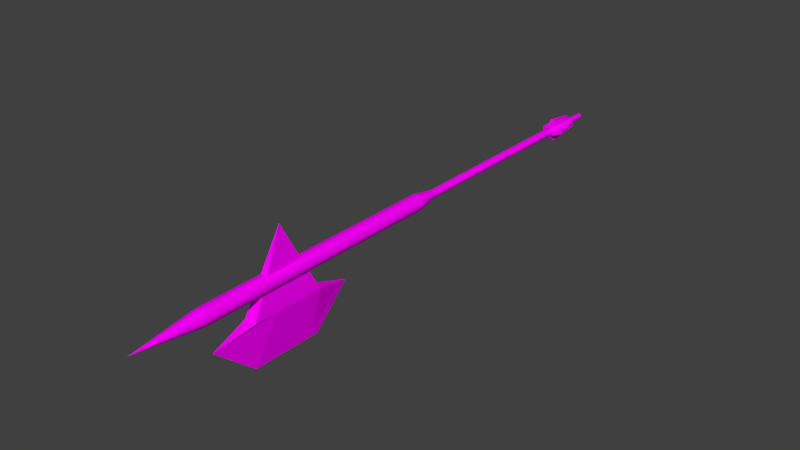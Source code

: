 # Source: axe2.blend  (saved by Blender 2.72.0; exported with 4.5.12 LTS)
import bpy
from mathutils import Matrix  # noqa: F401  (used for matrix-valued properties, if any)

bpy.ops.wm.read_factory_settings(use_empty=True)
scene = bpy.context.scene
scene.name = 'Scene'

# ---- collections
col_collection_1 = bpy.data.collections.new('Collection 1'); scene.collection.children.link(col_collection_1)

# ---- images (referenced by path relative to the original .blend; pixels are not part of the script)
import os
ASSET_DIR = os.environ.get("B2B_ASSET_DIR", "")  # directory of the original .blend (textures are referenced by path, not embedded)
HERE = os.path.dirname(os.path.abspath(__file__))  # packed textures are extracted next to this script under _unpacked/

def load_image(name, relpath, width, height, colorspace="sRGB"):
    """Load a texture the original file referenced (path relative to the .blend, or extracted next to this script)."""
    p = next((c for c in (os.path.join(HERE, relpath), os.path.join(ASSET_DIR, relpath)) if relpath and os.path.exists(c)), "")
    if p:
        img = bpy.data.images.load(p, check_existing=True)
        img.name = name
    else:  # same state as the original file: an image datablock whose file is absent (Cycles renders it pink)
        img = bpy.data.images.new(name, width, height)
        img.source = "FILE"
        img.filepath = "//" + (relpath or name)
    img.colorspace_settings.name = colorspace
    return img
img_axe2_png = load_image('axe2.png', 'axe2.png', 1024, 1024, 'sRGB')

# ---- materials (node trees are filled in below, after node groups)
mat_material = bpy.data.materials.new('Material')
mat_material.alpha_threshold = 0.0
mat_material.roughness = 0.5

# ---- material node trees
mat_material.use_nodes = True; mat_material.node_tree.nodes.clear()
_N = mat_material.node_tree.nodes; _L = mat_material.node_tree.links
n0 = _N.new('ShaderNodeOutputMaterial'); n0.name = 'Material Output'; n0.location = (300, 300)
n1 = _N.new('ShaderNodeBsdfDiffuse'); n1.name = 'Diffuse BSDF'; n1.location = (10, 300)
n2 = _N.new('ShaderNodeTexImage'); n2.name = 'Image Texture'; n2.location = (-180, 300)
n2.width = 140
n2.image = img_axe2_png
_L.new(n1.outputs[0], n0.inputs[0])
_L.new(n2.outputs[0], n1.inputs[0])
n0.is_active_output = True

# ---- world
world_world = bpy.data.worlds.new('World'); scene.world = world_world
world_world.color = (0.05088, 0.05088, 0.05088)
world_world.use_sun_shadow = False
world_world.sun_shadow_jitter_overblur = 0.0
world_world.cycles.sampling_method = 'MANUAL'
world_world.cycles.sample_map_resolution = 256

# ---- meshes
me_cylinder_009 = bpy.data.meshes.new('Cylinder.009')
me_cylinder_009.from_pydata([(-0.2511, 0.5963, -4.433), (0.2511, 0.5963, -4.433), (0.2511, 0.6575, -4.043), (-0.2511, 0.6575, -4.043), (-0.2511, 0.9707, -4.431), (0.2511, 0.9707, -4.431), (0.2511, 1.379, -4.149), (-0.2511, 1.379, -4.149), (-0.29, 0.3574, -4.205), (0.29, 0.3574, -4.205), (0.29, 0.3574, -4.155), (-0.29, 0.3574, -4.155), (-0.29, 0.9375, -4.205), (0.29, 0.9375, -4.205), (0.29, 0.9375, -4.155), (-0.29, 0.9375, -4.155), (0.3574, 0.29, -4.205), (0.3574, -0.29, -4.205), (0.3574, -0.29, -4.155), (0.3574, 0.29, -4.155), (0.9375, 0.29, -4.205), (0.9375, -0.29, -4.205), (0.9375, -0.29, -4.155), (0.9375, 0.29, -4.155), (0.5963, 0.2511, -4.433), (0.5963, -0.2511, -4.433), (0.6575, -0.2511, -4.043), (0.6575, 0.2511, -4.043), (0.9707, 0.2511, -4.431), (0.9707, -0.2511, -4.431), (1.379, -0.2511, -4.149), (1.379, 0.2511, -4.149), (0.2511, -0.5963, -4.433), (-0.2511, -0.5963, -4.433), (-0.2511, -0.6575, -4.043), (0.2511, -0.6575, -4.043), (0.2511, -0.9707, -4.431), (-0.2511, -0.9707, -4.431), (-0.2511, -1.379, -4.149), (0.2511, -1.379, -4.149), (0.29, -0.3574, -4.205), (-0.29, -0.3574, -4.205), (-0.29, -0.3574, -4.155), (0.29, -0.3574, -4.155), (0.29, -0.9375, -4.205), (-0.29, -0.9375, -4.205), (-0.29, -0.9375, -4.155), (0.29, -0.9375, -4.155), (-0.3574, -0.29, -4.205), (-0.3574, 0.29, -4.205), (-0.3574, 0.29, -4.155), (-0.3574, -0.29, -4.155), (-0.9375, -0.29, -4.205), (-0.9375, 0.29, -4.205), (-0.9375, 0.29, -4.155), (-0.9375, -0.29, -4.155), (-0.5963, -0.2511, -4.433), (-0.5963, 0.2511, -4.433), (-0.6575, 0.2511, -4.043), (-0.6575, -0.2511, -4.043), (-0.9707, -0.2511, -4.431), (-0.9707, 0.2511, -4.431), (-1.379, 0.2511, -4.149), (-1.379, -0.2511, -4.149), (-3.104e-07, 1.0, -1.74), (0.0, 1.0, 1.0), (0.1951, 0.9808, -1.74), (0.1951, 0.9808, 1.0), (0.3827, 0.9239, -1.74), (0.3827, 0.9239, 1.0), (0.5556, 0.8315, -1.74), (0.5556, 0.8315, 1.0), (0.7071, 0.7071, -1.74), (0.7071, 0.7071, 1.0), (0.8315, 0.5556, -1.74), (0.8315, 0.5556, 1.0), (0.9239, 0.3827, -1.74), (0.9239, 0.3827, 1.0), (0.9808, 0.1951, -1.74), (0.9808, 0.1951, 1.0), (1.0, 7.55e-08, -1.74), (1.0, 7.55e-08, 1.0), (0.9808, -0.1951, -1.74), (0.9808, -0.1951, 1.0), (0.9239, -0.3827, -1.74), (0.9239, -0.3827, 1.0), (0.8315, -0.5556, -1.74), (0.8315, -0.5556, 1.0), (0.7071, -0.7071, -1.74), (0.7071, -0.7071, 1.0), (0.5556, -0.8315, -1.74), (0.5556, -0.8315, 1.0), (0.3827, -0.9239, -1.74), (0.3827, -0.9239, 1.0), (0.1951, -0.9808, -1.74), (0.1951, -0.9808, 1.0), (-6.362e-07, -1.0, -1.74), (-3.258e-07, -1.0, 1.0), (-0.1951, -0.9808, -1.74), (-0.1951, -0.9808, 1.0), (-0.3827, -0.9239, -1.74), (-0.3827, -0.9239, 1.0), (-0.5556, -0.8315, -1.74), (-0.5556, -0.8315, 1.0), (-0.7071, -0.7071, -1.74), (-0.7071, -0.7071, 1.0), (-0.8315, -0.5556, -1.74), (-0.8315, -0.5556, 1.0), (-0.9239, -0.3827, -1.74), (-0.9239, -0.3827, 1.0), (-0.9808, -0.1951, -1.74), (-0.9808, -0.1951, 1.0), (-1.0, 9.656e-07, -1.74), (-1.0, 9.656e-07, 1.0), (-0.9808, 0.1951, -1.74), (-0.9808, 0.1951, 1.0), (-0.9239, 0.3827, -1.74), (-0.9239, 0.3827, 1.0), (-0.8315, 0.5556, -1.74), (-0.8315, 0.5556, 1.0), (-0.7071, 0.7071, -1.74), (-0.7071, 0.7071, 1.0), (-0.5556, 0.8315, -1.74), (-0.5556, 0.8315, 1.0), (-0.3827, 0.9239, -1.74), (-0.3827, 0.9239, 1.0), (-0.1951, 0.9808, -1.74), (-0.1951, 0.9808, 1.0), (-1.397e-06, 2.98e-07, 1.731), (-1.401e-06, 2.98e-07, 1.731), (-1.401e-06, 2.98e-07, 1.731), (-1.371e-06, 2.98e-07, 1.731), (-1.371e-06, 2.98e-07, 1.731), (-1.371e-06, 2.98e-07, 1.731), (-1.371e-06, 2.98e-07, 1.731), (-1.371e-06, 2.831e-07, 1.731), (-1.371e-06, 2.85e-07, 1.731), (-1.371e-06, 2.831e-07, 1.731), (-1.371e-06, 2.98e-07, 1.731), (-1.371e-06, 2.98e-07, 1.731), (-1.371e-06, 2.98e-07, 1.731), (-1.371e-06, 2.98e-07, 1.731), (-1.401e-06, 2.98e-07, 1.731), (-1.401e-06, 2.98e-07, 1.731), (-1.397e-06, 2.384e-07, 1.731), (-1.401e-06, 2.98e-07, 1.731), (-1.401e-06, 2.98e-07, 1.731), (-1.371e-06, 2.98e-07, 1.731), (-1.371e-06, 2.98e-07, 1.731), (-1.371e-06, 2.98e-07, 1.731), (-1.371e-06, 2.98e-07, 1.731), (-1.371e-06, 2.831e-07, 1.731), (-1.431e-06, 2.85e-07, 1.731), (-1.371e-06, 2.831e-07, 1.731), (-1.371e-06, 2.98e-07, 1.731), (-1.371e-06, 2.98e-07, 1.731), (-1.371e-06, 2.98e-07, 1.731), (-1.371e-06, 2.98e-07, 1.731), (-1.401e-06, 2.98e-07, 1.731), (-1.401e-06, 2.98e-07, 1.731), (2.059e-09, 0.5, -1.969), (0.09755, 0.4904, -1.969), (0.1913, 0.4619, -1.969), (0.2778, 0.4157, -1.969), (0.3536, 0.3536, -1.969), (0.4157, 0.2778, -1.969), (0.4619, 0.1913, -1.969), (0.4904, 0.09755, -1.969), (0.5, 1.802e-07, -1.969), (0.4904, -0.09754, -1.969), (0.4619, -0.1913, -1.969), (0.4157, -0.2778, -1.969), (0.3536, -0.3536, -1.969), (0.2778, -0.4157, -1.969), (0.1913, -0.4619, -1.969), (0.09755, -0.4904, -1.969), (-1.609e-07, -0.5, -1.969), (-0.09755, -0.4904, -1.969), (-0.1913, -0.4619, -1.969), (-0.2778, -0.4157, -1.969), (-0.3536, -0.3536, -1.969), (-0.4157, -0.2778, -1.969), (-0.4619, -0.1913, -1.969), (-0.4904, -0.09754, -1.969), (-0.5, 6.253e-07, -1.969), (-0.4904, 0.09755, -1.969), (-0.4619, 0.1913, -1.969), (-0.4157, 0.2778, -1.969), (-0.3536, 0.3536, -1.969), (-0.2778, 0.4157, -1.969), (-0.1913, 0.4619, -1.969), (-0.09754, 0.4904, -1.969), (-1.666e-05, 0.5, -4.326), (0.09753, 0.4904, -4.326), (0.1913, 0.4619, -4.326), (0.2778, 0.4157, -4.326), (0.3535, 0.3536, -4.326), (0.4157, 0.2778, -4.326), (0.4619, 0.1913, -4.326), (0.4904, 0.09755, -4.326), (0.5, 1.802e-07, -4.326), (0.4904, -0.09754, -4.326), (0.4619, -0.1913, -4.326), (0.4157, -0.2778, -4.326), (0.3535, -0.3536, -4.326), (0.2778, -0.4157, -4.326), (0.1913, -0.4619, -4.326), (0.09753, -0.4904, -4.326), (-1.683e-05, -0.5, -4.326), (-0.09756, -0.4904, -4.326), (-0.1914, -0.4619, -4.326), (-0.2778, -0.4157, -4.326), (-0.3536, -0.3536, -4.326), (-0.4158, -0.2778, -4.326), (-0.462, -0.1913, -4.326), (-0.4904, -0.09754, -4.326), (-0.5, 6.253e-07, -4.326), (-0.4904, 0.09755, -4.326), (-0.462, 0.1913, -4.326), (-0.4158, 0.2778, -4.326), (-0.3536, 0.3536, -4.326), (-0.2778, 0.4157, -4.326), (-0.1914, 0.4619, -4.326), (-0.09756, 0.4904, -4.326), (-2.282e-05, 0.3, -4.707), (0.0585, 0.2942, -4.707), (0.1148, 0.2772, -4.707), (0.1666, 0.2494, -4.707), (0.2121, 0.2121, -4.707), (0.2494, 0.1667, -4.707), (0.2771, 0.1148, -4.707), (0.2942, 0.05853, -4.707), (0.3, 2.309e-07, -4.707), (0.2942, -0.05853, -4.707), (0.2771, -0.1148, -4.707), (0.2494, -0.1667, -4.707), (0.2121, -0.2121, -4.707), (0.1666, -0.2494, -4.707), (0.1148, -0.2772, -4.707), (0.0585, -0.2942, -4.707), (-2.292e-05, -0.3, -4.707), (-0.05855, -0.2942, -4.707), (-0.1148, -0.2772, -4.707), (-0.1667, -0.2494, -4.707), (-0.2122, -0.2121, -4.707), (-0.2495, -0.1667, -4.707), (-0.2772, -0.1148, -4.707), (-0.2943, -0.05853, -4.707), (-0.3, 4.979e-07, -4.707), (-0.2943, 0.05853, -4.707), (-0.2772, 0.1148, -4.707), (-0.2495, 0.1667, -4.707), (-0.2122, 0.2121, -4.707), (-0.1667, 0.2494, -4.707), (-0.1148, 0.2772, -4.707), (-0.05855, 0.2942, -4.707), (3.384, -0.7833, -0.2975), (3.384, 0.7833, -0.2975), (3.384, 0.7833, 0.4845), (3.384, -0.7833, 0.4845), (-5.713, 9.346e-07, 0.0935), (-5.713, 8.88e-07, 0.0935), (-5.713, 9.105e-07, 0.0935), (-5.713, 9.105e-07, 0.0935), (4.624, -1.072e-06, -0.7023), (4.624, -1.072e-06, -0.7023), (4.569, -1.068e-06, 0.9176), (4.569, -1.068e-06, 0.9176), (-5.713, 8.955e-07, 0.0935), (-5.713, 9.03e-07, 0.0935), (3.384, 0.7833, 0.2238), (3.384, 0.7833, -0.03683), (-5.713, 9.497e-07, 0.0935), (-5.713, 8.955e-07, 0.0935), (3.384, -0.7833, -0.03683), (3.384, -0.7833, 0.2238), (9.169, -1.415e-06, 0.4545), (9.169, -1.415e-06, -0.3099), (9.169, -1.415e-06, -0.3099), (9.169, -1.415e-06, 0.4545), (4.338, -0.1524, 0.8333), (4.382, -0.1524, -0.6235), (4.338, 0.1524, 0.8333), (4.382, 0.1524, -0.6235), (8.043, -0.1524, 0.4096), (8.043, -0.1524, -0.2567), (8.043, 0.1524, -0.2567), (8.043, 0.1524, 0.4096)], [], [(4, 5, 1, 0), (5, 6, 2, 1), (6, 7, 3, 2), (7, 4, 0, 3), (0, 1, 2, 3), (7, 6, 5, 4), (12, 13, 9, 8), (13, 14, 10, 9), (14, 15, 11, 10), (15, 12, 8, 11), (8, 9, 10, 11), (15, 14, 13, 12), (20, 21, 17, 16), (21, 22, 18, 17), (22, 23, 19, 18), (23, 20, 16, 19), (16, 17, 18, 19), (23, 22, 21, 20), (28, 29, 25, 24), (29, 30, 26, 25), (30, 31, 27, 26), (31, 28, 24, 27), (24, 25, 26, 27), (31, 30, 29, 28), (36, 37, 33, 32), (37, 38, 34, 33), (38, 39, 35, 34), (39, 36, 32, 35), (32, 33, 34, 35), (39, 38, 37, 36), (44, 45, 41, 40), (45, 46, 42, 41), (46, 47, 43, 42), (47, 44, 40, 43), (40, 41, 42, 43), (47, 46, 45, 44), (52, 53, 49, 48), (53, 54, 50, 49), (54, 55, 51, 50), (55, 52, 48, 51), (48, 49, 50, 51), (55, 54, 53, 52), (60, 61, 57, 56), (61, 62, 58, 57), (62, 63, 59, 58), (63, 60, 56, 59), (56, 57, 58, 59), (63, 62, 61, 60), (64, 65, 67, 66), (66, 67, 69, 68), (68, 69, 71, 70), (70, 71, 73, 72), (72, 73, 75, 74), (74, 75, 77, 76), (76, 77, 79, 78), (78, 79, 81, 80), (80, 81, 83, 82), (82, 83, 85, 84), (84, 85, 87, 86), (86, 87, 89, 88), (88, 89, 91, 90), (90, 91, 93, 92), (92, 93, 95, 94), (94, 95, 97, 96), (96, 97, 99, 98), (98, 99, 101, 100), (100, 101, 103, 102), (102, 103, 105, 104), (104, 105, 107, 106), (106, 107, 109, 108), (108, 109, 111, 110), (110, 111, 113, 112), (112, 113, 115, 114), (114, 115, 117, 116), (116, 117, 119, 118), (118, 119, 121, 120), (120, 121, 123, 122), (122, 123, 125, 124), (121, 119, 155, 156), (126, 127, 65, 64), (124, 125, 127, 126), (106, 108, 182, 181), (129, 128, 159, 158, 157, 156, 155, 154, 153, 152, 151, 150, 149, 148, 147, 146, 145, 144, 143, 142, 141, 140, 139, 138, 137, 136, 135, 134, 133, 132, 131, 130), (99, 97, 144, 145), (77, 75, 133, 134), (127, 125, 158, 159), (105, 103, 147, 148), (83, 81, 136, 137), (111, 109, 150, 151), (89, 87, 139, 140), (117, 115, 153, 154), (73, 71, 131, 132), (95, 93, 142, 143), (123, 121, 156, 157), (101, 99, 145, 146), (79, 77, 134, 135), (65, 127, 159, 128), (107, 105, 148, 149), (85, 83, 137, 138), (113, 111, 151, 152), (69, 67, 129, 130), (91, 89, 140, 141), (119, 117, 154, 155), (75, 73, 132, 133), (97, 95, 143, 144), (125, 123, 157, 158), (103, 101, 146, 147), (67, 65, 128, 129), (81, 79, 135, 136), (109, 107, 149, 150), (87, 85, 138, 139), (115, 113, 152, 153), (71, 69, 130, 131), (93, 91, 141, 142), (185, 186, 218, 217), (84, 86, 171, 170), (112, 114, 185, 184), (68, 70, 163, 162), (90, 92, 174, 173), (118, 120, 188, 187), (96, 98, 177, 176), (74, 76, 166, 165), (124, 126, 191, 190), (102, 104, 180, 179), (80, 82, 169, 168), (108, 110, 183, 182), (86, 88, 172, 171), (114, 116, 186, 185), (70, 72, 164, 163), (92, 94, 175, 174), (120, 122, 189, 188), (98, 100, 178, 177), (76, 78, 167, 166), (126, 64, 160, 191), (104, 106, 181, 180), (82, 84, 170, 169), (110, 112, 184, 183), (66, 68, 162, 161), (88, 90, 173, 172), (116, 118, 187, 186), (72, 74, 165, 164), (94, 96, 176, 175), (122, 124, 190, 189), (100, 102, 179, 178), (64, 66, 161, 160), (78, 80, 168, 167), (222, 223, 255, 254), (163, 164, 196, 195), (174, 175, 207, 206), (183, 184, 216, 215), (161, 162, 194, 193), (172, 173, 205, 204), (181, 182, 214, 213), (170, 171, 203, 202), (190, 191, 223, 222), (179, 180, 212, 211), (168, 169, 201, 200), (188, 189, 221, 220), (177, 178, 210, 209), (166, 167, 199, 198), (186, 187, 219, 218), (164, 165, 197, 196), (175, 176, 208, 207), (184, 185, 217, 216), (162, 163, 195, 194), (173, 174, 206, 205), (182, 183, 215, 214), (160, 161, 193, 192), (171, 172, 204, 203), (191, 160, 192, 223), (180, 181, 213, 212), (169, 170, 202, 201), (189, 190, 222, 221), (178, 179, 211, 210), (167, 168, 200, 199), (187, 188, 220, 219), (176, 177, 209, 208), (165, 166, 198, 197), (224, 225, 226, 227, 228, 229, 230, 231, 232, 233, 234, 235, 236, 237, 238, 239, 240, 241, 242, 243, 244, 245, 246, 247, 248, 249, 250, 251, 252, 253, 254, 255), (211, 212, 244, 243), (200, 201, 233, 232), (220, 221, 253, 252), (209, 210, 242, 241), (198, 199, 231, 230), (218, 219, 251, 250), (196, 197, 229, 228), (207, 208, 240, 239), (216, 217, 249, 248), (194, 195, 227, 226), (205, 206, 238, 237), (214, 215, 247, 246), (192, 193, 225, 224), (203, 204, 236, 235), (223, 192, 224, 255), (212, 213, 245, 244), (201, 202, 234, 233), (221, 222, 254, 253), (210, 211, 243, 242), (199, 200, 232, 231), (219, 220, 252, 251), (208, 209, 241, 240), (197, 198, 230, 229), (217, 218, 250, 249), (195, 196, 228, 227), (206, 207, 239, 238), (215, 216, 248, 247), (193, 194, 226, 225), (204, 205, 237, 236), (213, 214, 246, 245), (202, 203, 235, 234), (260, 261, 257, 256), (269, 262, 258, 270), (262, 263, 259, 258), (273, 260, 256, 274), (285, 281, 264, 278), (279, 276, 266, 267), (282, 280, 267, 266), (287, 282, 266, 276), (281, 283, 265, 264), (261, 268, 271, 257), (268, 269, 270, 271), (263, 272, 275, 259), (272, 273, 274, 275), (280, 284, 279, 267), (284, 285, 278, 279), (264, 265, 277, 278), (278, 277, 276, 279), (283, 286, 277, 265), (286, 287, 276, 277), (260, 273, 272, 263, 262, 269, 268, 261), (274, 256, 281, 285), (258, 259, 280, 282), (270, 258, 282, 287), (256, 257, 283, 281), (259, 275, 284, 280), (275, 274, 285, 284), (257, 271, 286, 283), (271, 270, 287, 286)])
_uv = me_cylinder_009.uv_layers.new(name='UVMap')
_uv.uv.foreach_set('vector', [0.3503, 0.01139, 0.973, 0.01139, 0.973, 0.4794, 0.3503, 0.4794, 0.3503, 0.01139, 0.973, 0.01139, 0.973, 0.4794, 0.3503, 0.4794, 0.3503, 0.01139, 0.973, 0.01139, 0.973, 0.4794, 0.3503, 0.4794, 0.3503, 0.01139, 0.973, 0.01139, 0.973, 0.4794, 0.3503, 0.4794, 0.3503, 0.01139, 0.973, 0.01139, 0.973, 0.4794, 0.3503, 0.4794, 0.3503, 0.01139, 0.973, 0.01139, 0.973, 0.4794, 0.3503, 0.4794, 0.3503, 0.01139, 0.973, 0.01139, 0.973, 0.4794, 0.3503, 0.4794, 0.3503, 0.01139, 0.973, 0.01139, 0.973, 0.4794, 0.3503, 0.4794, 0.3503, 0.01139, 0.973, 0.01139, 0.973, 0.4794, 0.3503, 0.4794, 0.3503, 0.01139, 0.973, 0.01139, 0.973, 0.4794, 0.3503, 0.4794, 0.3503, 0.01139, 0.973, 0.01139, 0.973, 0.4794, 0.3503, 0.4794, 0.3503, 0.01139, 0.973, 0.01139, 0.973, 0.4794, 0.3503, 0.4794, 0.3503, 0.01139, 0.973, 0.01139, 0.973, 0.4794, 0.3503, 0.4794, 0.3503, 0.01139, 0.973, 0.01139, 0.973, 0.4794, 0.3503, 0.4794, 0.3503, 0.01139, 0.973, 0.01139, 0.973, 0.4794, 0.3503, 0.4794, 0.3503, 0.01139, 0.973, 0.01139, 0.973, 0.4794, 0.3503, 0.4794, 0.3503, 0.01139, 0.973, 0.01139, 0.973, 0.4794, 0.3503, 0.4794, 0.3503, 0.01139, 0.973, 0.01139, 0.973, 0.4794, 0.3503, 0.4794, 0.3503, 0.01139, 0.973, 0.01139, 0.973, 0.4794, 0.3503, 0.4794, 0.3503, 0.01139, 0.973, 0.01139, 0.973, 0.4794, 0.3503, 0.4794, 0.3503, 0.01139, 0.973, 0.01139, 0.973, 0.4794, 0.3503, 0.4794, 0.3503, 0.01139, 0.973, 0.01139, 0.973, 0.4794, 0.3503, 0.4794, 0.3503, 0.01139, 0.973, 0.01139, 0.973, 0.4794, 0.3503, 0.4794, 0.3503, 0.01139, 0.973, 0.01139, 0.973, 0.4794, 0.3503, 0.4794, 0.3503, 0.01139, 0.973, 0.01139, 0.973, 0.4794, 0.3503, 0.4794, 0.3503, 0.01139, 0.973, 0.01139, 0.973, 0.4794, 0.3503, 0.4794, 0.3503, 0.01139, 0.973, 0.01139, 0.973, 0.4794, 0.3503, 0.4794, 0.3503, 0.01139, 0.973, 0.01139, 0.973, 0.4794, 0.3503, 0.4794, 0.3503, 0.01139, 0.973, 0.01139, 0.973, 0.4794, 0.3503, 0.4794, 0.3503, 0.01139, 0.973, 0.01139, 0.973, 0.4794, 0.3503, 0.4794, 0.3503, 0.01139, 0.973, 0.01139, 0.973, 0.4794, 0.3503, 0.4794, 0.3503, 0.01139, 0.973, 0.01139, 0.973, 0.4794, 0.3503, 0.4794, 0.3503, 0.01139, 0.973, 0.01139, 0.973, 0.4794, 0.3503, 0.4794, 0.3503, 0.01139, 0.973, 0.01139, 0.973, 0.4794, 0.3503, 0.4794, 0.3503, 0.01139, 0.973, 0.01139, 0.973, 0.4794, 0.3503, 0.4794, 0.3503, 0.01139, 0.973, 0.01139, 0.973, 0.4794, 0.3503, 0.4794, 0.3503, 0.01139, 0.973, 0.01139, 0.973, 0.4794, 0.3503, 0.4794, 0.3503, 0.01139, 0.973, 0.01139, 0.973, 0.4794, 0.3503, 0.4794, 0.3503, 0.01139, 0.973, 0.01139, 0.973, 0.4794, 0.3503, 0.4794, 0.3503, 0.01139, 0.973, 0.01139, 0.973, 0.4794, 0.3503, 0.4794, 0.3503, 0.01139, 0.973, 0.01139, 0.973, 0.4794, 0.3503, 0.4794, 0.3503, 0.01139, 0.973, 0.01139, 0.973, 0.4794, 0.3503, 0.4794, 0.3503, 0.01139, 0.973, 0.01139, 0.973, 0.4794, 0.3503, 0.4794, 0.3503, 0.01139, 0.973, 0.01139, 0.973, 0.4794, 0.3503, 0.4794, 0.3503, 0.01139, 0.973, 0.01139, 0.973, 0.4794, 0.3503, 0.4794, 0.3503, 0.01139, 0.973, 0.01139, 0.973, 0.4794, 0.3503, 0.4794, 0.3503, 0.01139, 0.973, 0.01139, 0.973, 0.4794, 0.3503, 0.4794, 0.3503, 0.01139, 0.973, 0.01139, 0.973, 0.4794, 0.3503, 0.4794, 0.3503, 0.01139, 0.973, 0.01139, 0.973, 0.4794, 0.3503, 0.4794, 0.3503, 0.01139, 0.973, 0.01139, 0.973, 0.4794, 0.3503, 0.4794, 0.3503, 0.01139, 0.973, 0.01139, 0.973, 0.4794, 0.3503, 0.4794, 0.3503, 0.01139, 0.973, 0.01139, 0.973, 0.4794, 0.3503, 0.4794, 0.3503, 0.01139, 0.973, 0.01139, 0.973, 0.4794, 0.3503, 0.4794, 0.3503, 0.01139, 0.973, 0.01139, 0.973, 0.4794, 0.3503, 0.4794, 0.3503, 0.01139, 0.973, 0.01139, 0.973, 0.4794, 0.3503, 0.4794, 0.3503, 0.01139, 0.973, 0.01139, 0.973, 0.4794, 0.3503, 0.4794, 0.3503, 0.01139, 0.973, 0.01139, 0.973, 0.4794, 0.3503, 0.4794, 0.3503, 0.01139, 0.973, 0.01139, 0.973, 0.4794, 0.3503, 0.4794, 0.3503, 0.01139, 0.973, 0.01139, 0.973, 0.4794, 0.3503, 0.4794, 0.3503, 0.01139, 0.973, 0.01139, 0.973, 0.4794, 0.3503, 0.4794, 0.3503, 0.01139, 0.973, 0.01139, 0.973, 0.4794, 0.3503, 0.4794, 0.3503, 0.01139, 0.973, 0.01139, 0.973, 0.4794, 0.3503, 0.4794, 0.3503, 0.01139, 0.973, 0.01139, 0.973, 0.4794, 0.3503, 0.4794, 0.3503, 0.01139, 0.973, 0.01139, 0.973, 0.4794, 0.3503, 0.4794, 0.3503, 0.01139, 0.973, 0.01139, 0.973, 0.4794, 0.3503, 0.4794, 0.3503, 0.01139, 0.973, 0.01139, 0.973, 0.4794, 0.3503, 0.4794, 0.3503, 0.01139, 0.973, 0.01139, 0.973, 0.4794, 0.3503, 0.4794, 0.3503, 0.01139, 0.973, 0.01139, 0.973, 0.4794, 0.3503, 0.4794, 0.3503, 0.01139, 0.973, 0.01139, 0.973, 0.4794, 0.3503, 0.4794, 0.3503, 0.01139, 0.973, 0.01139, 0.973, 0.4794, 0.3503, 0.4794, 0.3503, 0.01139, 0.973, 0.01139, 0.973, 0.4794, 0.3503, 0.4794, 0.3503, 0.01139, 0.973, 0.01139, 0.973, 0.4794, 0.3503, 0.4794, 0.3503, 0.01139, 0.973, 0.01139, 0.973, 0.4794, 0.3503, 0.4794, 0.3503, 0.01139, 0.973, 0.01139, 0.973, 0.4794, 0.3503, 0.4794, 0.3503, 0.01139, 0.973, 0.01139, 0.973, 0.4794, 0.3503, 0.4794, 0.3503, 0.01139, 0.973, 0.01139, 0.973, 0.4794, 0.3503, 0.4794, 0.3503, 0.01139, 0.973, 0.01139, 0.973, 0.4794, 0.3503, 0.4794, 0.3503, 0.01139, 0.973, 0.01139, 0.973, 0.4794, 0.3503, 0.4794, 0.3503, 0.01139, 0.973, 0.01139, 0.973, 0.4794, 0.3503, 0.4794, 0.3503, 0.01139, 0.973, 0.01139, 0.973, 0.4794, 0.3503, 0.4794, 0.3503, 0.01139, 0.973, 0.01139, 0.973, 0.4794, 0.3503, 0.4794, 0.3503, 0.01139, 0.973, 0.01139, 0.973, 0.4794, 0.3503, 0.4794, 0.6616, 0.4794, 0.7224, 0.4749, 0.7808, 0.4616, 0.8346, 0.44, 0.8818, 0.4109, 0.9205, 0.3754, 0.9493, 0.3349, 0.967, 0.2911, 0.973, 0.2454, 0.967, 0.1997, 0.9493, 0.1558, 0.9205, 0.1154, 0.8818, 0.07993, 0.8346, 0.05083, 0.7808, 0.02921, 0.7224, 0.01589, 0.6616, 0.01139, 0.6009, 0.01589, 0.5425, 0.02921, 0.4887, 0.05083, 0.4415, 0.07993, 0.4028, 0.1154, 0.374, 0.1558, 0.3563, 0.1997, 0.3503, 0.2454, 0.3563, 0.2911, 0.374, 0.3349, 0.4028, 0.3754, 0.4415, 0.4109, 0.4887, 0.44, 0.5425, 0.4616, 0.6009, 0.4749, 0.3503, 0.01139, 0.973, 0.01139, 0.973, 0.4794, 0.3503, 0.4794, 0.3503, 0.01139, 0.973, 0.01139, 0.973, 0.4794, 0.3503, 0.4794, 0.3503, 0.01139, 0.973, 0.01139, 0.973, 0.4794, 0.3503, 0.4794, 0.3503, 0.01139, 0.973, 0.01139, 0.973, 0.4794, 0.3503, 0.4794, 0.3503, 0.01139, 0.973, 0.01139, 0.973, 0.4794, 0.3503, 0.4794, 0.3503, 0.01139, 0.973, 0.01139, 0.973, 0.4794, 0.3503, 0.4794, 0.3503, 0.01139, 0.973, 0.01139, 0.973, 0.4794, 0.3503, 0.4794, 0.3503, 0.01139, 0.973, 0.01139, 0.973, 0.4794, 0.3503, 0.4794, 0.3503, 0.01139, 0.973, 0.01139, 0.973, 0.4794, 0.3503, 0.4794, 0.3503, 0.01139, 0.973, 0.01139, 0.973, 0.4794, 0.3503, 0.4794, 0.3503, 0.01139, 0.973, 0.01139, 0.973, 0.4794, 0.3503, 0.4794, 0.3503, 0.01139, 0.973, 0.01139, 0.973, 0.4794, 0.3503, 0.4794, 0.3503, 0.01139, 0.973, 0.01139, 0.973, 0.4794, 0.3503, 0.4794, 0.3503, 0.01139, 0.973, 0.01139, 0.973, 0.4794, 0.3503, 0.4794, 0.3503, 0.01139, 0.973, 0.01139, 0.973, 0.4794, 0.3503, 0.4794, 0.3503, 0.01139, 0.973, 0.01139, 0.973, 0.4794, 0.3503, 0.4794, 0.3503, 0.01139, 0.973, 0.01139, 0.973, 0.4794, 0.3503, 0.4794, 0.3503, 0.01139, 0.973, 0.01139, 0.973, 0.4794, 0.3503, 0.4794, 0.3503, 0.01139, 0.973, 0.01139, 0.973, 0.4794, 0.3503, 0.4794, 0.3503, 0.01139, 0.973, 0.01139, 0.973, 0.4794, 0.3503, 0.4794, 0.3503, 0.01139, 0.973, 0.01139, 0.973, 0.4794, 0.3503, 0.4794, 0.3503, 0.01139, 0.973, 0.01139, 0.973, 0.4794, 0.3503, 0.4794, 0.3503, 0.01139, 0.973, 0.01139, 0.973, 0.4794, 0.3503, 0.4794, 0.3503, 0.01139, 0.973, 0.01139, 0.973, 0.4794, 0.3503, 0.4794, 0.3503, 0.01139, 0.973, 0.01139, 0.973, 0.4794, 0.3503, 0.4794, 0.3503, 0.01139, 0.973, 0.01139, 0.973, 0.4794, 0.3503, 0.4794, 0.3503, 0.01139, 0.973, 0.01139, 0.973, 0.4794, 0.3503, 0.4794, 0.3503, 0.01139, 0.973, 0.01139, 0.973, 0.4794, 0.3503, 0.4794, 0.3503, 0.01139, 0.973, 0.01139, 0.973, 0.4794, 0.3503, 0.4794, 0.3503, 0.01139, 0.973, 0.01139, 0.973, 0.4794, 0.3503, 0.4794, 0.3503, 0.01139, 0.973, 0.01139, 0.973, 0.4794, 0.3503, 0.4794, 0.3503, 0.01139, 0.973, 0.01139, 0.973, 0.4794, 0.3503, 0.4794, 0.3503, 0.01139, 0.973, 0.01139, 0.973, 0.4794, 0.3503, 0.4794, 0.3503, 0.01139, 0.973, 0.01139, 0.973, 0.4794, 0.3503, 0.4794, 0.3503, 0.01139, 0.973, 0.01139, 0.973, 0.4794, 0.3503, 0.4794, 0.3503, 0.01139, 0.973, 0.01139, 0.973, 0.4794, 0.3503, 0.4794, 0.3503, 0.01139, 0.973, 0.01139, 0.973, 0.4794, 0.3503, 0.4794, 0.3503, 0.01139, 0.973, 0.01139, 0.973, 0.4794, 0.3503, 0.4794, 0.3503, 0.01139, 0.973, 0.01139, 0.973, 0.4794, 0.3503, 0.4794, 0.3503, 0.01139, 0.973, 0.01139, 0.973, 0.4794, 0.3503, 0.4794, 0.3503, 0.01139, 0.973, 0.01139, 0.973, 0.4794, 0.3503, 0.4794, 0.3503, 0.01139, 0.973, 0.01139, 0.973, 0.4794, 0.3503, 0.4794, 0.3503, 0.01139, 0.973, 0.01139, 0.973, 0.4794, 0.3503, 0.4794, 0.3503, 0.01139, 0.973, 0.01139, 0.973, 0.4794, 0.3503, 0.4794, 0.3503, 0.01139, 0.973, 0.01139, 0.973, 0.4794, 0.3503, 0.4794, 0.3503, 0.01139, 0.973, 0.01139, 0.973, 0.4794, 0.3503, 0.4794, 0.3503, 0.01139, 0.973, 0.01139, 0.973, 0.4794, 0.3503, 0.4794, 0.3503, 0.01139, 0.973, 0.01139, 0.973, 0.4794, 0.3503, 0.4794, 0.3503, 0.01139, 0.973, 0.01139, 0.973, 0.4794, 0.3503, 0.4794, 0.3503, 0.01139, 0.973, 0.01139, 0.973, 0.4794, 0.3503, 0.4794, 0.3503, 0.01139, 0.973, 0.01139, 0.973, 0.4794, 0.3503, 0.4794, 0.3503, 0.01139, 0.973, 0.01139, 0.973, 0.4794, 0.3503, 0.4794, 0.3503, 0.01139, 0.973, 0.01139, 0.973, 0.4794, 0.3503, 0.4794, 0.3503, 0.01139, 0.973, 0.01139, 0.973, 0.4794, 0.3503, 0.4794, 0.3503, 0.01139, 0.973, 0.01139, 0.973, 0.4794, 0.3503, 0.4794, 0.3503, 0.01139, 0.973, 0.01139, 0.973, 0.4794, 0.3503, 0.4794, 0.3503, 0.01139, 0.973, 0.01139, 0.973, 0.4794, 0.3503, 0.4794, 0.3503, 0.01139, 0.973, 0.01139, 0.973, 0.4794, 0.3503, 0.4794, 0.3503, 0.01139, 0.973, 0.01139, 0.973, 0.4794, 0.3503, 0.4794, 0.3503, 0.01139, 0.973, 0.01139, 0.973, 0.4794, 0.3503, 0.4794, 0.3503, 0.01139, 0.973, 0.01139, 0.973, 0.4794, 0.3503, 0.4794, 0.3503, 0.01139, 0.973, 0.01139, 0.973, 0.4794, 0.3503, 0.4794, 0.3503, 0.01139, 0.973, 0.01139, 0.973, 0.4794, 0.3503, 0.4794, 0.3503, 0.01139, 0.973, 0.01139, 0.973, 0.4794, 0.3503, 0.4794, 0.3503, 0.01139, 0.973, 0.01139, 0.973, 0.4794, 0.3503, 0.4794, 0.3503, 0.01139, 0.973, 0.01139, 0.973, 0.4794, 0.3503, 0.4794, 0.3503, 0.01139, 0.973, 0.01139, 0.973, 0.4794, 0.3503, 0.4794, 0.3503, 0.01139, 0.973, 0.01139, 0.973, 0.4794, 0.3503, 0.4794, 0.3503, 0.01139, 0.973, 0.01139, 0.973, 0.4794, 0.3503, 0.4794, 0.3503, 0.01139, 0.973, 0.01139, 0.973, 0.4794, 0.3503, 0.4794, 0.3503, 0.01139, 0.973, 0.01139, 0.973, 0.4794, 0.3503, 0.4794, 0.3503, 0.01139, 0.973, 0.01139, 0.973, 0.4794, 0.3503, 0.4794, 0.3503, 0.01139, 0.973, 0.01139, 0.973, 0.4794, 0.3503, 0.4794, 0.3503, 0.01139, 0.973, 0.01139, 0.973, 0.4794, 0.3503, 0.4794, 0.3503, 0.01139, 0.973, 0.01139, 0.973, 0.4794, 0.3503, 0.4794, 0.3503, 0.01139, 0.973, 0.01139, 0.973, 0.4794, 0.3503, 0.4794, 0.3503, 0.01139, 0.973, 0.01139, 0.973, 0.4794, 0.3503, 0.4794, 0.3503, 0.01139, 0.973, 0.01139, 0.973, 0.4794, 0.3503, 0.4794, 0.3503, 0.01139, 0.973, 0.01139, 0.973, 0.4794, 0.3503, 0.4794, 0.3503, 0.01139, 0.973, 0.01139, 0.973, 0.4794, 0.3503, 0.4794, 0.3503, 0.01139, 0.973, 0.01139, 0.973, 0.4794, 0.3503, 0.4794, 0.3503, 0.01139, 0.973, 0.01139, 0.973, 0.4794, 0.3503, 0.4794, 0.3503, 0.01139, 0.973, 0.01139, 0.973, 0.4794, 0.3503, 0.4794, 0.3503, 0.01139, 0.973, 0.01139, 0.973, 0.4794, 0.3503, 0.4794, 0.3503, 0.01139, 0.973, 0.01139, 0.973, 0.4794, 0.3503, 0.4794, 0.3503, 0.01139, 0.973, 0.01139, 0.973, 0.4794, 0.3503, 0.4794, 0.3503, 0.01139, 0.973, 0.01139, 0.973, 0.4794, 0.3503, 0.4794, 0.3503, 0.01139, 0.973, 0.01139, 0.973, 0.4794, 0.3503, 0.4794, 0.3503, 0.01139, 0.973, 0.01139, 0.973, 0.4794, 0.3503, 0.4794, 0.3503, 0.01139, 0.973, 0.01139, 0.973, 0.4794, 0.3503, 0.4794, 0.3503, 0.01139, 0.973, 0.01139, 0.973, 0.4794, 0.3503, 0.4794, 0.3503, 0.01139, 0.973, 0.01139, 0.973, 0.4794, 0.3503, 0.4794, 0.3503, 0.01139, 0.973, 0.01139, 0.973, 0.4794, 0.3503, 0.4794, 0.3503, 0.01139, 0.973, 0.01139, 0.973, 0.4794, 0.3503, 0.4794, 0.3503, 0.01139, 0.973, 0.01139, 0.973, 0.4794, 0.3503, 0.4794, 0.6616, 0.4794, 0.7224, 0.4749, 0.7808, 0.4616, 0.8346, 0.44, 0.8818, 0.4109, 0.9205, 0.3754, 0.9493, 0.3349, 0.967, 0.2911, 0.973, 0.2454, 0.967, 0.1997, 0.9493, 0.1558, 0.9205, 0.1154, 0.8818, 0.07993, 0.8346, 0.05083, 0.7808, 0.02921, 0.7224, 0.01589, 0.6616, 0.01139, 0.6009, 0.01589, 0.5425, 0.02921, 0.4887, 0.05083, 0.4415, 0.07993, 0.4028, 0.1154, 0.374, 0.1558, 0.3563, 0.1997, 0.3503, 0.2454, 0.3563, 0.2911, 0.374, 0.3349, 0.4028, 0.3754, 0.4415, 0.4109, 0.4887, 0.44, 0.5425, 0.4616, 0.6009, 0.4749, 0.3503, 0.01139, 0.973, 0.01139, 0.973, 0.4794, 0.3503, 0.4794, 0.3503, 0.01139, 0.973, 0.01139, 0.973, 0.4794, 0.3503, 0.4794, 0.3503, 0.01139, 0.973, 0.01139, 0.973, 0.4794, 0.3503, 0.4794, 0.3503, 0.01139, 0.973, 0.01139, 0.973, 0.4794, 0.3503, 0.4794, 0.3503, 0.01139, 0.973, 0.01139, 0.973, 0.4794, 0.3503, 0.4794, 0.3503, 0.01139, 0.973, 0.01139, 0.973, 0.4794, 0.3503, 0.4794, 0.3503, 0.01139, 0.973, 0.01139, 0.973, 0.4794, 0.3503, 0.4794, 0.3503, 0.01139, 0.973, 0.01139, 0.973, 0.4794, 0.3503, 0.4794, 0.3503, 0.01139, 0.973, 0.01139, 0.973, 0.4794, 0.3503, 0.4794, 0.3503, 0.01139, 0.973, 0.01139, 0.973, 0.4794, 0.3503, 0.4794, 0.3503, 0.01139, 0.973, 0.01139, 0.973, 0.4794, 0.3503, 0.4794, 0.3503, 0.01139, 0.973, 0.01139, 0.973, 0.4794, 0.3503, 0.4794, 0.3503, 0.01139, 0.973, 0.01139, 0.973, 0.4794, 0.3503, 0.4794, 0.3503, 0.01139, 0.973, 0.01139, 0.973, 0.4794, 0.3503, 0.4794, 0.3503, 0.01139, 0.973, 0.01139, 0.973, 0.4794, 0.3503, 0.4794, 0.3503, 0.01139, 0.973, 0.01139, 0.973, 0.4794, 0.3503, 0.4794, 0.3503, 0.01139, 0.973, 0.01139, 0.973, 0.4794, 0.3503, 0.4794, 0.3503, 0.01139, 0.973, 0.01139, 0.973, 0.4794, 0.3503, 0.4794, 0.3503, 0.01139, 0.973, 0.01139, 0.973, 0.4794, 0.3503, 0.4794, 0.3503, 0.01139, 0.973, 0.01139, 0.973, 0.4794, 0.3503, 0.4794, 0.3503, 0.01139, 0.973, 0.01139, 0.973, 0.4794, 0.3503, 0.4794, 0.3503, 0.01139, 0.973, 0.01139, 0.973, 0.4794, 0.3503, 0.4794, 0.3503, 0.01139, 0.973, 0.01139, 0.973, 0.4794, 0.3503, 0.4794, 0.3503, 0.01139, 0.973, 0.01139, 0.973, 0.4794, 0.3503, 0.4794, 0.3503, 0.01139, 0.973, 0.01139, 0.973, 0.4794, 0.3503, 0.4794, 0.3503, 0.01139, 0.973, 0.01139, 0.973, 0.4794, 0.3503, 0.4794, 0.3503, 0.01139, 0.973, 0.01139, 0.973, 0.4794, 0.3503, 0.4794, 0.3503, 0.01139, 0.973, 0.01139, 0.973, 0.4794, 0.3503, 0.4794, 0.3503, 0.01139, 0.973, 0.01139, 0.973, 0.4794, 0.3503, 0.4794, 0.3503, 0.01139, 0.973, 0.01139, 0.973, 0.4794, 0.3503, 0.4794, 0.3503, 0.01139, 0.973, 0.01139, 0.973, 0.4794, 0.3503, 0.4794, 0.4496, 0.573, 0.8189, 0.573, 0.8189, 0.9423, 0.4496, 0.9423, 0.3522, 0.5137, 0.9766, 0.5137, 0.9766, 0.9894, 0.3522, 0.9894, 0.4496, 0.573, 0.8189, 0.573, 0.8189, 0.9423, 0.4496, 0.9423, 0.3522, 0.5137, 0.9766, 0.5137, 0.9766, 0.9894, 0.3522, 0.9894, 0.02791, 0.04102, 0.2926, 0.04102, 0.2926, 0.959, 0.02791, 0.959, 0.0, 0.0, 0.0, 0.0, 0.0, 0.0, 0.0, 0.0, 0.0, 0.0, 0.0, 0.0, 0.0, 0.0, 0.0, 0.0, 0.02791, 0.04102, 0.2926, 0.04102, 0.2926, 0.959, 0.02791, 0.959, 0.0, 0.0, 0.0, 0.0, 0.0, 0.0, 0.0, 0.0, 0.3522, 0.5137, 0.9766, 0.5137, 0.9766, 0.9894, 0.3522, 0.9894, 0.3522, 0.5137, 0.9766, 0.5137, 0.9766, 0.9894, 0.3522, 0.9894, 0.3522, 0.5137, 0.9766, 0.5137, 0.9766, 0.9894, 0.3522, 0.9894, 0.3522, 0.5137, 0.9766, 0.5137, 0.9766, 0.9894, 0.3522, 0.9894, 0.02791, 0.04102, 0.2926, 0.04102, 0.2926, 0.959, 0.02791, 0.959, 0.02791, 0.04102, 0.2926, 0.04102, 0.2926, 0.959, 0.02791, 0.959, 0.0, 0.0, 0.0, 0.0, 0.0, 0.0, 0.0, 0.0, 0.0, 0.0, 0.0, 0.0, 0.0, 0.0, 0.0, 0.0, 0.02791, 0.04102, 0.2926, 0.04102, 0.2926, 0.959, 0.02791, 0.959, 0.02791, 0.04102, 0.2926, 0.04102, 0.2926, 0.959, 0.02791, 0.959, 0.0, 0.0, 0.0, 0.0, 0.0, 0.0, 0.0, 0.0, 0.0, 0.0, 0.0, 0.0, 0.0, 0.0, 0.0, 0.0, 0.3522, 0.5137, 0.9766, 0.5137, 0.9766, 0.9894, 0.3522, 0.9894, 0.4496, 0.573, 0.8189, 0.573, 0.8189, 0.9423, 0.4496, 0.9423, 0.3522, 0.5137, 0.9766, 0.5137, 0.9766, 0.9894, 0.3522, 0.9894, 0.4496, 0.573, 0.8189, 0.573, 0.8189, 0.9423, 0.4496, 0.9423, 0.3522, 0.5137, 0.9766, 0.5137, 0.9766, 0.9894, 0.3522, 0.9894, 0.3522, 0.5137, 0.9766, 0.5137, 0.9766, 0.9894, 0.3522, 0.9894, 0.3522, 0.5137, 0.9766, 0.5137, 0.9766, 0.9894, 0.3522, 0.9894, 0.3522, 0.5137, 0.9766, 0.5137, 0.9766, 0.9894, 0.3522, 0.9894])
me_cylinder_009.materials.append(mat_material)
me_cylinder_009.use_remesh_preserve_volume = False
me_cylinder_009.use_remesh_preserve_attributes = False
me_cylinder_009.use_mirror_vertex_groups = False
me_cylinder_009.update()

# ---- objects
ob_cylinder_027 = bpy.data.objects.new('Cylinder.027', me_cylinder_009)

# ---- transforms, parenting, visibility, modifiers, constraints
ob_cylinder_027.location = (0.0, -1.123, 0.0)
ob_cylinder_027.rotation_euler = (1.571, 1.571, 0.0)
ob_cylinder_027.scale = (0.1548, 0.1548, 1.801)
ob_cylinder_027.lineart.crease_threshold = 0.0

# ---- collection membership
col_collection_1.objects.link(ob_cylinder_027)

# ---- scene / render settings (as saved in the file)
scene.frame_start = 1; scene.frame_end = 250; scene.frame_set(1)
scene.render.engine = 'CYCLES'
scene.render.image_settings.color_mode = 'RGB'
scene.render.resolution_x = 1280
scene.render.resolution_y = 720
scene.render.fps = 25
scene.render.dither_intensity = 0.0
scene.cycles.use_denoising = False
scene.cycles.samples = 10
scene.cycles.sampling_pattern = 'TABULATED_SOBOL'
scene.cycles.light_sampling_threshold = 0.0
scene.cycles.use_adaptive_sampling = False
scene.cycles.use_light_tree = False
scene.cycles.blur_glossy = 0.0
scene.cycles.pixel_filter_type = 'GAUSSIAN'
scene.cycles.sample_clamp_indirect = 0.0
scene.view_settings.view_transform = 'Standard'
bpy.context.view_layer.update()

# ---- added for rendering (the .blend has no active camera and no usable light): camera, sun
cam_auto = bpy.data.cameras.new('AutoCamera')
cam_auto.lens = 50.0
cam_auto.sensor_width = 36.0
cam_auto.clip_end = 1000.0
ob_auto_camera = bpy.data.objects.new('AutoCamera', cam_auto)
scene.collection.objects.link(ob_auto_camera)
ob_auto_camera.location = (10.9433, -11.5757, 8.48722)
ob_auto_camera.rotation_euler = (1.09748, -7.21219e-08, 0.694738)
scene.camera = ob_auto_camera
light_auto_sun = bpy.data.lights.new('AutoSun', 'SUN')
light_auto_sun.energy = 3.0
light_auto_sun.angle = 0.0523599
ob_auto_sun = bpy.data.objects.new('AutoSun', light_auto_sun)
scene.collection.objects.link(ob_auto_sun)
ob_auto_sun.rotation_euler = (0.872665, 0.174533, 0.523599)
bpy.context.view_layer.update()
